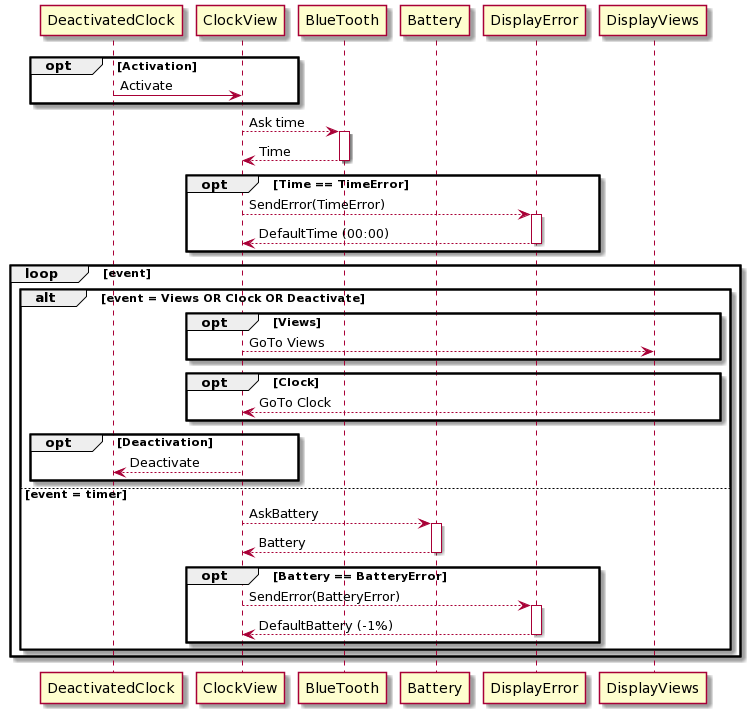

The diagram above was rendered by PlantUML. Its source (embedded in the PNG):
@startuml
participant DeactivatedClock 
participant ClockView 
participant BlueTooth
participant Battery
participant DisplayError 
participant DisplayViews 

opt Activation
  DeactivatedClock -> ClockView:  Activate
end
ClockView --> BlueTooth: Ask time
Activate BlueTooth
BlueTooth --> ClockView: Time
Deactivate BlueTooth
opt Time == TimeError
  ClockView --> DisplayError : SendError(TimeError)
  Activate DisplayError
  DisplayError --> ClockView : DefaultTime (00:00)
  Deactivate DisplayError
end
loop event
alt event = Views OR Clock OR Deactivate
opt Views
  ClockView --> DisplayViews : GoTo Views
end
opt Clock
  DisplayViews --> ClockView : GoTo Clock
end
opt Deactivation
  ClockView --> DeactivatedClock : Deactivate
end
else event = timer
ClockView --> Battery: AskBattery
Activate Battery
Battery --> ClockView: Battery
Deactivate Battery
opt Battery == BatteryError
  ClockView --> DisplayError : SendError(BatteryError)
  Activate DisplayError
  DisplayError --> ClockView : DefaultBattery (-1%)
  Deactivate DisplayError
end 
end
end
@enduml